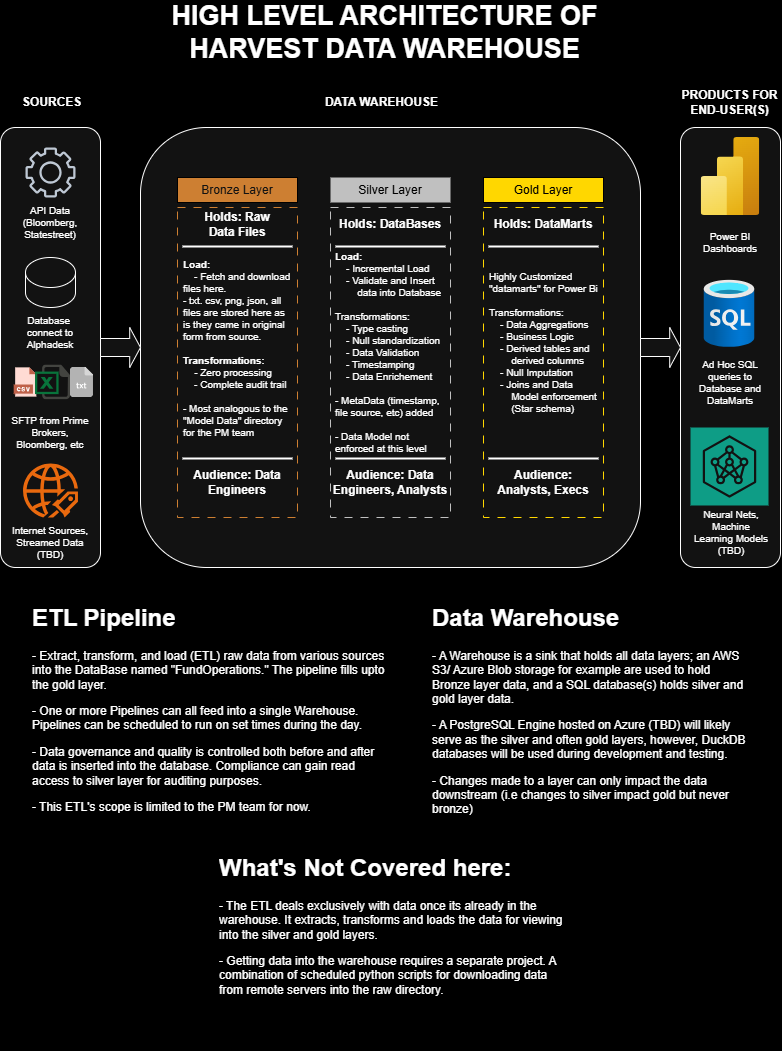

The diagram above was exported from draw.io. Its source (the exported page's mxGraphModel, read from the mxfile embedded in the PNG):
<mxGraphModel dx="2037" dy="1061" grid="1" gridSize="10" guides="1" tooltips="1" connect="1" arrows="1" fold="1" page="1" pageScale="1" pageWidth="850" pageHeight="1100" background="light-dark(#000000,#000000)" math="0" shadow="0">
  <root>
    <mxCell id="0" />
    <mxCell id="1" parent="0" />
    <mxCell id="RljjIBOPzuQRK9UFU1IU-1" parent="1" style="rounded=1;whiteSpace=wrap;html=1;" value="" vertex="1">
      <mxGeometry height="440" width="100" x="40" y="160" as="geometry" />
    </mxCell>
    <mxCell id="RljjIBOPzuQRK9UFU1IU-2" parent="1" style="rounded=1;whiteSpace=wrap;html=1;" value="" vertex="1">
      <mxGeometry height="440" width="500" x="180" y="160" as="geometry" />
    </mxCell>
    <mxCell id="RljjIBOPzuQRK9UFU1IU-4" parent="1" style="rounded=1;whiteSpace=wrap;html=1;" value="" vertex="1">
      <mxGeometry height="440" width="100" x="720" y="160" as="geometry" />
    </mxCell>
    <mxCell id="RljjIBOPzuQRK9UFU1IU-5" parent="1" style="sketch=0;outlineConnect=0;fontColor=#232F3E;gradientColor=none;fillColor=#232F3D;strokeColor=none;dashed=0;verticalLabelPosition=bottom;verticalAlign=top;align=center;html=1;fontSize=12;fontStyle=0;aspect=fixed;pointerEvents=1;shape=mxgraph.aws4.gear;" value="" vertex="1">
      <mxGeometry height="50" width="50" x="65" y="180" as="geometry" />
    </mxCell>
    <mxCell id="RljjIBOPzuQRK9UFU1IU-6" parent="1" style="text;html=1;whiteSpace=wrap;strokeColor=none;fillColor=none;align=center;verticalAlign=middle;rounded=0;fontSize=10;" value="&lt;font&gt;API Data&lt;/font&gt;&lt;div&gt;&lt;font&gt;(Bloomberg, Statestreet)&lt;/font&gt;&lt;/div&gt;" vertex="1">
      <mxGeometry height="30" width="80" x="50" y="240" as="geometry" />
    </mxCell>
    <mxCell id="RljjIBOPzuQRK9UFU1IU-7" parent="1" style="shape=cylinder3;whiteSpace=wrap;html=1;boundedLbl=1;backgroundOutline=1;size=15;" value="" vertex="1">
      <mxGeometry height="50" width="50" x="65" y="290" as="geometry" />
    </mxCell>
    <mxCell id="RljjIBOPzuQRK9UFU1IU-8" parent="1" style="shape=image;html=1;verticalAlign=top;verticalLabelPosition=bottom;labelBackgroundColor=#ffffff;imageAspect=0;aspect=fixed;image=https://icons.diagrams.net/icon-cache1/CAD_Database_Presentation_Spreadsheet_Vector_file_format-2933/19-1270.svg" value="" vertex="1">
      <mxGeometry height="30" width="30" x="50" y="400" as="geometry" />
    </mxCell>
    <mxCell id="RljjIBOPzuQRK9UFU1IU-9" parent="1" style="shape=image;html=1;verticalAlign=top;verticalLabelPosition=bottom;labelBackgroundColor=#ffffff;imageAspect=0;aspect=fixed;image=https://icons.diagrams.net/icon-cache1/Document_icons-2697/647702-excel-1195.svg" value="" vertex="1">
      <mxGeometry height="35" width="35" x="75" y="397.5" as="geometry" />
    </mxCell>
    <mxCell id="RljjIBOPzuQRK9UFU1IU-12" parent="1" style="text;html=1;whiteSpace=wrap;strokeColor=none;fillColor=none;align=center;verticalAlign=middle;rounded=0;fontSize=10;" value="&lt;span&gt;Database&amp;nbsp; connect to Alphadesk&lt;/span&gt;" vertex="1">
      <mxGeometry height="30" width="80" x="50" y="350" as="geometry" />
    </mxCell>
    <mxCell id="RljjIBOPzuQRK9UFU1IU-13" parent="1" style="shape=image;html=1;verticalAlign=top;verticalLabelPosition=bottom;labelBackgroundColor=#ffffff;imageAspect=0;aspect=fixed;image=https://icons.diagrams.net/icon-cache1/File_extensions-2393/txts-1178.svg" value="" vertex="1">
      <mxGeometry height="30" width="22.97" x="110" y="400" as="geometry" />
    </mxCell>
    <mxCell id="RljjIBOPzuQRK9UFU1IU-15" parent="1" style="text;html=1;whiteSpace=wrap;strokeColor=none;fillColor=none;align=center;verticalAlign=middle;rounded=0;fontSize=10;" value="SFTP from Prime Brokers, Bloomberg, etc" vertex="1">
      <mxGeometry height="30" width="80" x="50" y="450" as="geometry" />
    </mxCell>
    <mxCell id="RljjIBOPzuQRK9UFU1IU-16" parent="1" style="image;aspect=fixed;html=1;points=[];align=center;fontSize=12;image=img/lib/azure2/analytics/Power_BI_Embedded.svg;" value="" vertex="1">
      <mxGeometry height="78" width="58.5" x="740.75" y="170" as="geometry" />
    </mxCell>
    <mxCell id="RljjIBOPzuQRK9UFU1IU-18" parent="1" style="sketch=0;points=[[0,0,0],[0.25,0,0],[0.5,0,0],[0.75,0,0],[1,0,0],[0,1,0],[0.25,1,0],[0.5,1,0],[0.75,1,0],[1,1,0],[0,0.25,0],[0,0.5,0],[0,0.75,0],[1,0.25,0],[1,0.5,0],[1,0.75,0]];outlineConnect=0;fontColor=#232F3E;fillColor=#01A88D;strokeColor=#ffffff;dashed=0;verticalLabelPosition=bottom;verticalAlign=top;align=center;html=1;fontSize=12;fontStyle=0;aspect=fixed;shape=mxgraph.aws4.resourceIcon;resIcon=mxgraph.aws4.neuron_ml_sdk;" value="" vertex="1">
      <mxGeometry height="78" width="78" x="730" y="460" as="geometry" />
    </mxCell>
    <mxCell id="RljjIBOPzuQRK9UFU1IU-20" parent="1" style="text;html=1;whiteSpace=wrap;strokeColor=none;fillColor=none;align=center;verticalAlign=middle;rounded=0;fontSize=10;" value="Power BI Dashboards" vertex="1">
      <mxGeometry height="30" width="80" x="730" y="260" as="geometry" />
    </mxCell>
    <mxCell id="RljjIBOPzuQRK9UFU1IU-21" parent="1" style="text;html=1;whiteSpace=wrap;strokeColor=none;fillColor=none;align=center;verticalAlign=middle;rounded=0;fontSize=10;" value="Ad Hoc SQL queries to Database and DataMarts" vertex="1">
      <mxGeometry height="30" width="80" x="730" y="400" as="geometry" />
    </mxCell>
    <mxCell id="RljjIBOPzuQRK9UFU1IU-22" parent="1" style="text;html=1;whiteSpace=wrap;strokeColor=none;fillColor=none;align=center;verticalAlign=middle;rounded=0;fontSize=10;" value="Neural Nets, Machine Learning Models (TBD)" vertex="1">
      <mxGeometry height="30" width="80" x="731" y="550" as="geometry" />
    </mxCell>
    <mxCell id="RljjIBOPzuQRK9UFU1IU-24" parent="1" style="points=[];aspect=fixed;html=1;align=center;shadow=0;dashed=0;fillColor=#FF6A00;strokeColor=none;shape=mxgraph.alibaba_cloud.uis_ultimate_internet_service;" value="" vertex="1">
      <mxGeometry height="54" width="54.900000000000006" x="62.55000000000001" y="496" as="geometry" />
    </mxCell>
    <mxCell id="RljjIBOPzuQRK9UFU1IU-25" parent="1" style="text;html=1;whiteSpace=wrap;strokeColor=none;fillColor=none;align=center;verticalAlign=middle;rounded=0;fontSize=10;" value="Internet Sources, Streamed Data (TBD)" vertex="1">
      <mxGeometry height="30" width="80" x="50" y="560" as="geometry" />
    </mxCell>
    <mxCell id="RljjIBOPzuQRK9UFU1IU-28" parent="1" style="text;html=1;whiteSpace=wrap;strokeColor=none;fillColor=none;align=center;verticalAlign=middle;rounded=0;fontSize=12;fontStyle=1" value="&amp;nbsp;SOURCES" vertex="1">
      <mxGeometry height="30" width="80" x="50" y="120" as="geometry" />
    </mxCell>
    <mxCell id="RljjIBOPzuQRK9UFU1IU-29" parent="1" style="text;html=1;whiteSpace=wrap;strokeColor=none;fillColor=none;align=center;verticalAlign=middle;rounded=0;fontSize=12;fontStyle=1" value="PRODUCTS FOR END-USER(S)" vertex="1">
      <mxGeometry height="30" width="101" x="718.5" y="120" as="geometry" />
    </mxCell>
    <mxCell id="RljjIBOPzuQRK9UFU1IU-30" parent="1" style="text;html=1;whiteSpace=wrap;strokeColor=none;fillColor=none;align=center;verticalAlign=middle;rounded=0;fontSize=12;fontStyle=1" value="DATA WAREHOUSE" vertex="1">
      <mxGeometry height="30" width="203" x="320" y="120" as="geometry" />
    </mxCell>
    <mxCell id="v-ydrWlGwUznH81qKr0V-13" parent="1" style="text;html=1;whiteSpace=wrap;overflow=hidden;rounded=0;glass=1;" value="&lt;h1 style=&quot;margin-top: 0px;&quot;&gt;ETL Pipeline&lt;/h1&gt;&lt;p&gt;- Extract, transform, and load (ETL) raw data from various sources into the DataBase named &quot;FundOperations.&quot; The pipeline fills upto the gold layer.&lt;/p&gt;&lt;p&gt;- One or more Pipelines can all feed into a single Warehouse. Pipelines can be scheduled to run on set times during the day.&lt;/p&gt;&lt;p&gt;- Data governance and quality is controlled both before and after data is inserted into the database. Compliance can gain read access to silver layer for auditing purposes.&lt;/p&gt;&lt;p&gt;- This ETL's scope is limited to the PM team for now.&lt;/p&gt;" vertex="1">
      <mxGeometry height="225" width="355" x="70" y="630" as="geometry" />
    </mxCell>
    <mxCell id="v-ydrWlGwUznH81qKr0V-14" parent="1" style="text;html=1;whiteSpace=wrap;overflow=hidden;rounded=0;" value="&lt;h1 style=&quot;margin-top: 0px;&quot;&gt;Data Warehouse&lt;/h1&gt;&lt;p&gt;- A Warehouse is a sink that holds all data layers; an AWS S3/ Azure Blob storage for example are used to hold Bronze layer data, and a SQL database(s) holds silver and gold layer data.&lt;/p&gt;&lt;p&gt;- A PostgreSQL Engine hosted on Azure (TBD) will likely serve as the silver and often gold layers, however, DuckDB databases will be used during development and testing.&lt;/p&gt;&lt;p&gt;- Changes made to a layer can only impact the data downstream (i.e changes to silver impact gold but never bronze)&lt;/p&gt;" vertex="1">
      <mxGeometry height="220" width="317" x="470" y="630" as="geometry" />
    </mxCell>
    <mxCell id="v-ydrWlGwUznH81qKr0V-18" parent="1" style="shape=singleArrow;whiteSpace=wrap;html=1;arrowWidth=0.45;arrowSize=0.27;" value="" vertex="1">
      <mxGeometry height="40" width="40" x="680" y="360" as="geometry" />
    </mxCell>
    <mxCell id="v-ydrWlGwUznH81qKr0V-20" parent="1" style="rounded=0;whiteSpace=wrap;html=1;dashed=1;dashPattern=8 8;fillColor=none;strokeColor=light-dark(#FFB8B8,#CD7F32);" value="" vertex="1">
      <mxGeometry height="310" width="120" x="217" y="240" as="geometry" />
    </mxCell>
    <mxCell id="v-ydrWlGwUznH81qKr0V-23" parent="1" style="rounded=0;whiteSpace=wrap;html=1;dashed=1;dashPattern=8 8;strokeColor=light-dark(#FFFFFF,#C0C0C0);" value="" vertex="1">
      <mxGeometry height="310" width="120" x="370" y="240" as="geometry" />
    </mxCell>
    <mxCell id="v-ydrWlGwUznH81qKr0V-24" parent="1" style="rounded=0;whiteSpace=wrap;html=1;dashed=1;dashPattern=8 8;strokeColor=light-dark(#FFFFFF,#FFD700);" value="" vertex="1">
      <mxGeometry height="310" width="120" x="523" y="240" as="geometry" />
    </mxCell>
    <mxCell id="v-ydrWlGwUznH81qKr0V-25" parent="1" style="rounded=0;whiteSpace=wrap;html=1;fillColor=light-dark(#FFB8B8,#CD7F32);fontColor=#ffffff;strokeColor=light-dark(#000000,#000000);gradientColor=none;fillStyle=solid;" value="Bronze Layer" vertex="1">
      <mxGeometry height="25" width="120" x="217" y="210" as="geometry" />
    </mxCell>
    <mxCell id="v-ydrWlGwUznH81qKr0V-27" parent="1" style="rounded=0;whiteSpace=wrap;html=1;gradientColor=none;fillColor=light-dark(#FFFFFF,#C0C0C0);strokeColor=light-dark(default, #121212);fillStyle=solid;" value="&lt;font style=&quot;color: light-dark(rgb(0, 0, 0), rgb(0, 0, 0));&quot;&gt;Silver Layer&lt;/font&gt;" vertex="1">
      <mxGeometry height="25" width="120" x="370" y="210" as="geometry" />
    </mxCell>
    <mxCell id="v-ydrWlGwUznH81qKr0V-28" parent="1" style="rounded=0;whiteSpace=wrap;html=1;fillColor=light-dark(#FFFFFF,#FFD700);strokeColor=light-dark(#000000,#000000);fillStyle=solid;" value="&lt;font style=&quot;color: light-dark(rgb(0, 0, 0), rgb(0, 0, 0));&quot;&gt;Gold Layer&lt;/font&gt;" vertex="1">
      <mxGeometry height="25" width="120" x="523" y="210" as="geometry" />
    </mxCell>
    <mxCell id="v-ydrWlGwUznH81qKr0V-30" parent="1" style="image;aspect=fixed;html=1;points=[];align=center;fontSize=12;image=img/lib/azure2/databases/SQL_Database.svg;" value="" vertex="1">
      <mxGeometry height="67.34" width="50.5" x="743.75" y="312.66" as="geometry" />
    </mxCell>
    <mxCell id="Hl4n62vOEkNltwa7LkKo-1" parent="1" style="text;html=1;whiteSpace=wrap;strokeColor=none;fillColor=none;align=center;verticalAlign=middle;rounded=0;fontSize=27;fontStyle=1" value="HIGH LEVEL ARCHITECTURE OF&lt;div&gt;HARVEST DATA WAREHOUSE&lt;/div&gt;" vertex="1">
      <mxGeometry height="30" width="759.25" x="45" y="50" as="geometry" />
    </mxCell>
    <mxCell id="Hl4n62vOEkNltwa7LkKo-2" parent="1" style="text;html=1;whiteSpace=wrap;strokeColor=none;fillColor=none;align=center;verticalAlign=middle;rounded=0;fontSize=10;" value="&lt;div style=&quot;text-align: left;&quot;&gt;&lt;b style=&quot;background-color: transparent; color: light-dark(rgb(0, 0, 0), rgb(255, 255, 255));&quot;&gt;Load:&lt;/b&gt;&lt;/div&gt;&lt;div style=&quot;text-align: left;&quot;&gt;&amp;nbsp; &amp;nbsp; - Fetch and download files here.&lt;/div&gt;&lt;div style=&quot;text-align: left;&quot;&gt;- txt. csv, png, json, all files are stored here as is they came in original form from source.&lt;/div&gt;&lt;div style=&quot;text-align: left;&quot;&gt;&lt;br&gt;&lt;/div&gt;&lt;div style=&quot;text-align: left;&quot;&gt;&lt;b&gt;Transformations:&lt;/b&gt;&lt;/div&gt;&lt;div style=&quot;text-align: left;&quot;&gt;&lt;span style=&quot;background-color: transparent; color: light-dark(rgb(0, 0, 0), rgb(255, 255, 255));&quot;&gt;&lt;b&gt;&amp;nbsp; &amp;nbsp;&amp;nbsp;&lt;/b&gt;- Zero processing&lt;/span&gt;&lt;/div&gt;&lt;div style=&quot;text-align: left;&quot;&gt;&lt;span style=&quot;background-color: transparent; color: light-dark(rgb(0, 0, 0), rgb(255, 255, 255));&quot;&gt;&amp;nbsp; &amp;nbsp; - Complete audit trail&lt;/span&gt;&lt;/div&gt;&lt;div style=&quot;text-align: left;&quot;&gt;&lt;span style=&quot;background-color: transparent; color: light-dark(rgb(0, 0, 0), rgb(255, 255, 255));&quot;&gt;&lt;br&gt;&lt;/span&gt;&lt;/div&gt;&lt;div style=&quot;text-align: left;&quot;&gt;- Most analogous to the &quot;Model Data&quot; directory for the PM team&lt;/div&gt;&lt;div style=&quot;text-align: left;&quot;&gt;&lt;br&gt;&lt;/div&gt;&lt;div style=&quot;text-align: left;&quot;&gt;&lt;br&gt;&lt;/div&gt;&lt;div style=&quot;text-align: left;&quot;&gt;&lt;br&gt;&lt;/div&gt;&lt;div style=&quot;text-align: left;&quot;&gt;&amp;nbsp;&lt;/div&gt;" vertex="1">
      <mxGeometry height="190" width="113" x="222" y="310" as="geometry" />
    </mxCell>
    <mxCell id="Hl4n62vOEkNltwa7LkKo-3" parent="1" style="text;html=1;whiteSpace=wrap;strokeColor=none;fillColor=none;align=center;verticalAlign=middle;rounded=0;fontStyle=1" value="&lt;div style=&quot;&quot;&gt;&lt;span style=&quot;background-color: transparent; color: light-dark(rgb(0, 0, 0), rgb(255, 255, 255));&quot;&gt;Holds:&lt;/span&gt;&lt;span style=&quot;background-color: transparent; color: light-dark(rgb(0, 0, 0), rgb(255, 255, 255));&quot;&gt; Raw&lt;/span&gt;&lt;/div&gt;&lt;div&gt;Data Files&lt;/div&gt;" vertex="1">
      <mxGeometry height="30" width="116" x="219" y="242" as="geometry" />
    </mxCell>
    <mxCell id="Hl4n62vOEkNltwa7LkKo-5" parent="1" style="line;strokeWidth=2;html=1;" value="" vertex="1">
      <mxGeometry height="10" width="110" x="222" y="274" as="geometry" />
    </mxCell>
    <mxCell id="Hl4n62vOEkNltwa7LkKo-6" parent="1" style="text;html=1;whiteSpace=wrap;strokeColor=none;fillColor=none;align=center;verticalAlign=middle;rounded=0;" value="&lt;div style=&quot;&quot;&gt;&lt;span style=&quot;background-color: transparent; color: light-dark(rgb(0, 0, 0), rgb(255, 255, 255));&quot;&gt;&lt;b&gt;Holds: DataBases&lt;/b&gt;&lt;/span&gt;&lt;/div&gt;" vertex="1">
      <mxGeometry height="30" width="116" x="372" y="242" as="geometry" />
    </mxCell>
    <mxCell id="Hl4n62vOEkNltwa7LkKo-7" parent="1" style="line;strokeWidth=2;html=1;" value="" vertex="1">
      <mxGeometry height="10" width="110" x="375" y="274" as="geometry" />
    </mxCell>
    <mxCell id="Hl4n62vOEkNltwa7LkKo-8" parent="1" style="text;html=1;whiteSpace=wrap;strokeColor=none;fillColor=none;align=center;verticalAlign=middle;rounded=0;" value="&lt;div style=&quot;&quot;&gt;&lt;b style=&quot;background-color: transparent; color: light-dark(rgb(0, 0, 0), rgb(255, 255, 255));&quot;&gt;Holds: &lt;/b&gt;&lt;b style=&quot;background-color: transparent; color: light-dark(rgb(0, 0, 0), rgb(255, 255, 255));&quot;&gt;DataMarts&lt;/b&gt;&lt;/div&gt;" vertex="1">
      <mxGeometry height="30" width="116" x="525" y="242" as="geometry" />
    </mxCell>
    <mxCell id="Hl4n62vOEkNltwa7LkKo-9" parent="1" style="line;strokeWidth=2;html=1;" value="" vertex="1">
      <mxGeometry height="10" width="110" x="528" y="274" as="geometry" />
    </mxCell>
    <mxCell id="Hl4n62vOEkNltwa7LkKo-11" parent="1" style="line;strokeWidth=2;html=1;" value="" vertex="1">
      <mxGeometry height="10" width="110" x="222" y="486" as="geometry" />
    </mxCell>
    <mxCell id="Hl4n62vOEkNltwa7LkKo-12" parent="1" style="line;strokeWidth=2;html=1;" value="" vertex="1">
      <mxGeometry height="10" width="110" x="375" y="486" as="geometry" />
    </mxCell>
    <mxCell id="Hl4n62vOEkNltwa7LkKo-13" parent="1" style="line;strokeWidth=2;html=1;" value="" vertex="1">
      <mxGeometry height="10" width="110" x="528" y="486" as="geometry" />
    </mxCell>
    <mxCell id="Hl4n62vOEkNltwa7LkKo-14" parent="1" style="text;html=1;whiteSpace=wrap;strokeColor=none;fillColor=none;align=center;verticalAlign=middle;rounded=0;" value="&lt;b&gt;Audience: Data Engineers&lt;/b&gt;" vertex="1">
      <mxGeometry height="30" width="104.35" x="224.82999999999998" y="500" as="geometry" />
    </mxCell>
    <mxCell id="Hl4n62vOEkNltwa7LkKo-16" parent="1" style="text;html=1;whiteSpace=wrap;strokeColor=none;fillColor=none;align=center;verticalAlign=middle;rounded=0;fontSize=10;" value="&lt;div style=&quot;text-align: left;&quot;&gt;&lt;b style=&quot;background-color: transparent; color: light-dark(rgb(0, 0, 0), rgb(255, 255, 255));&quot;&gt;Load:&lt;/b&gt;&lt;/div&gt;&lt;div style=&quot;text-align: left;&quot;&gt;&amp;nbsp; &amp;nbsp; - Incremental Load&lt;/div&gt;&lt;div style=&quot;text-align: left;&quot;&gt;&amp;nbsp; &amp;nbsp; - Validate and Insert&amp;nbsp; &amp;nbsp; &amp;nbsp; &lt;span style=&quot;white-space: pre;&quot;&gt;&#09;&lt;/span&gt;data into Database&lt;br&gt;&lt;/div&gt;&lt;div style=&quot;text-align: left;&quot;&gt;&lt;br&gt;&lt;/div&gt;&lt;div style=&quot;text-align: left;&quot;&gt;Transformations:&lt;/div&gt;&lt;div style=&quot;text-align: left;&quot;&gt;&amp;nbsp; &amp;nbsp; - Type casting&lt;/div&gt;&lt;div style=&quot;text-align: left;&quot;&gt;&amp;nbsp; &amp;nbsp; - Null standardization&lt;/div&gt;&lt;div style=&quot;text-align: left;&quot;&gt;&amp;nbsp; &amp;nbsp; - Data Validation&lt;/div&gt;&lt;div style=&quot;text-align: left;&quot;&gt;&amp;nbsp; &amp;nbsp; - Timestamping&lt;/div&gt;&lt;div style=&quot;text-align: left;&quot;&gt;&amp;nbsp; &amp;nbsp; - Data Enrichement&lt;/div&gt;&lt;div style=&quot;text-align: left;&quot;&gt;&lt;br&gt;&lt;/div&gt;&lt;div style=&quot;text-align: left;&quot;&gt;- MetaData (timestamp, file source, etc) added&lt;/div&gt;&lt;div style=&quot;text-align: left;&quot;&gt;&lt;br&gt;&lt;/div&gt;&lt;div style=&quot;text-align: left;&quot;&gt;- Data Model not enforced at this level&lt;/div&gt;&lt;div style=&quot;text-align: left;&quot;&gt;&lt;br&gt;&lt;/div&gt;&lt;div style=&quot;text-align: left;&quot;&gt;&lt;br&gt;&lt;/div&gt;&lt;div style=&quot;text-align: left;&quot;&gt;&amp;nbsp;&lt;/div&gt;" vertex="1">
      <mxGeometry height="166" width="116.5" x="373.5" y="320" as="geometry" />
    </mxCell>
    <mxCell id="Hl4n62vOEkNltwa7LkKo-17" parent="1" style="text;html=1;whiteSpace=wrap;strokeColor=none;fillColor=none;align=center;verticalAlign=middle;rounded=0;" value="&lt;b&gt;Audience: Data Engineers, Analysts&lt;/b&gt;" vertex="1">
      <mxGeometry height="30" width="128.04" x="365.98" y="500" as="geometry" />
    </mxCell>
    <mxCell id="Hl4n62vOEkNltwa7LkKo-18" parent="1" style="text;html=1;whiteSpace=wrap;strokeColor=none;fillColor=none;align=center;verticalAlign=middle;rounded=0;" value="&lt;b&gt;Audience: Analysts, Execs&lt;/b&gt;" vertex="1">
      <mxGeometry height="30" width="104.35" x="530.83" y="500" as="geometry" />
    </mxCell>
    <mxCell id="Hl4n62vOEkNltwa7LkKo-19" parent="1" style="text;html=1;whiteSpace=wrap;strokeColor=none;fillColor=none;align=center;verticalAlign=middle;rounded=0;fontSize=10;" value="&lt;div style=&quot;text-align: left;&quot;&gt;&lt;br&gt;&lt;/div&gt;&lt;div style=&quot;text-align: left;&quot;&gt;&lt;br&gt;&lt;/div&gt;&lt;div style=&quot;text-align: left;&quot;&gt;Highly Customized &quot;datamarts&quot; for Power Bi&lt;/div&gt;&lt;div style=&quot;text-align: left;&quot;&gt;&lt;br&gt;&lt;/div&gt;&lt;div style=&quot;text-align: left;&quot;&gt;Transformations:&lt;/div&gt;&lt;div style=&quot;text-align: left;&quot;&gt;&amp;nbsp; &amp;nbsp; - Data Aggregations&lt;/div&gt;&lt;div style=&quot;text-align: left;&quot;&gt;&amp;nbsp; &amp;nbsp; - Business Logic&lt;/div&gt;&lt;div style=&quot;text-align: left;&quot;&gt;&amp;nbsp; &amp;nbsp; - Derived tables and &lt;span style=&quot;white-space: pre;&quot;&gt;&#09;&lt;/span&gt;derived columns&lt;/div&gt;&lt;div style=&quot;text-align: left;&quot;&gt;&amp;nbsp; &amp;nbsp; - Null Imputation&lt;/div&gt;&lt;div style=&quot;text-align: left;&quot;&gt;&amp;nbsp; &amp;nbsp; - Joins and Data &lt;span style=&quot;white-space: pre;&quot;&gt;&#09;&lt;/span&gt;Model enforcement &lt;span style=&quot;white-space: pre;&quot;&gt;&#09;&lt;/span&gt;(Star schema)&lt;/div&gt;&lt;div style=&quot;text-align: left;&quot;&gt;&lt;br&gt;&lt;/div&gt;&lt;div style=&quot;text-align: left;&quot;&gt;&lt;br&gt;&lt;/div&gt;&lt;div style=&quot;text-align: left;&quot;&gt;&lt;br&gt;&lt;/div&gt;&lt;div style=&quot;text-align: left;&quot;&gt;&lt;br&gt;&lt;/div&gt;&lt;div style=&quot;text-align: left;&quot;&gt;&amp;nbsp;&lt;/div&gt;" vertex="1">
      <mxGeometry height="146" width="113" x="528" y="320" as="geometry" />
    </mxCell>
    <mxCell id="tFFfAYXWvtLADb70AC7I-2" parent="1" style="shape=singleArrow;whiteSpace=wrap;html=1;arrowWidth=0.45;arrowSize=0.27;" value="" vertex="1">
      <mxGeometry height="40" width="40" x="140" y="360" as="geometry" />
    </mxCell>
    <mxCell id="tFFfAYXWvtLADb70AC7I-4" parent="1" style="text;html=1;whiteSpace=wrap;overflow=hidden;rounded=0;" value="&lt;h1 style=&quot;margin-top: 0px;&quot;&gt;What's Not Covered here:&lt;/h1&gt;&lt;p&gt;- The ETL deals exclusively with data once its already in the warehouse. It extracts, transforms and loads the data for viewing into the silver and gold layers.&lt;/p&gt;&lt;p&gt;- Getting data into the warehouse requires a separate project. A combination of scheduled python scripts for downloading data from remote servers into the raw directory.&lt;/p&gt;" vertex="1">
      <mxGeometry height="200" width="350" x="256.75" y="880" as="geometry" />
    </mxCell>
  </root>
</mxGraphModel>